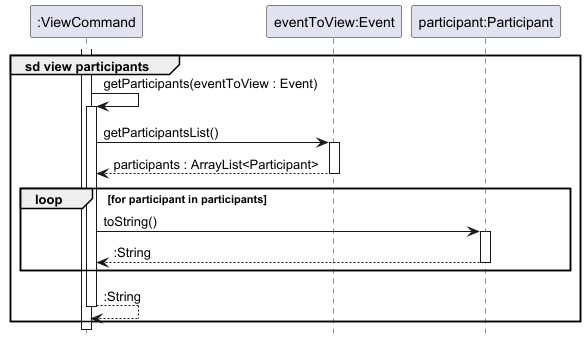

The diagram above was rendered by PlantUML. Its source (embedded in the PNG):
@startuml
!include style.puml
hide footbox

participant ":ViewCommand" as command
participant "eventToView:Event" as event
participant "participant:Participant" as participant

group sd view participants
    activate command
    command -> command : getParticipants(eventToView : Event)
    activate command

    command -> event : getParticipantsList()
    activate event

    return participants : ArrayList<Participant>

    loop for participant in participants
        command -> participant : toString()
        activate participant
        return :String
    end
    return :String
end
@enduml